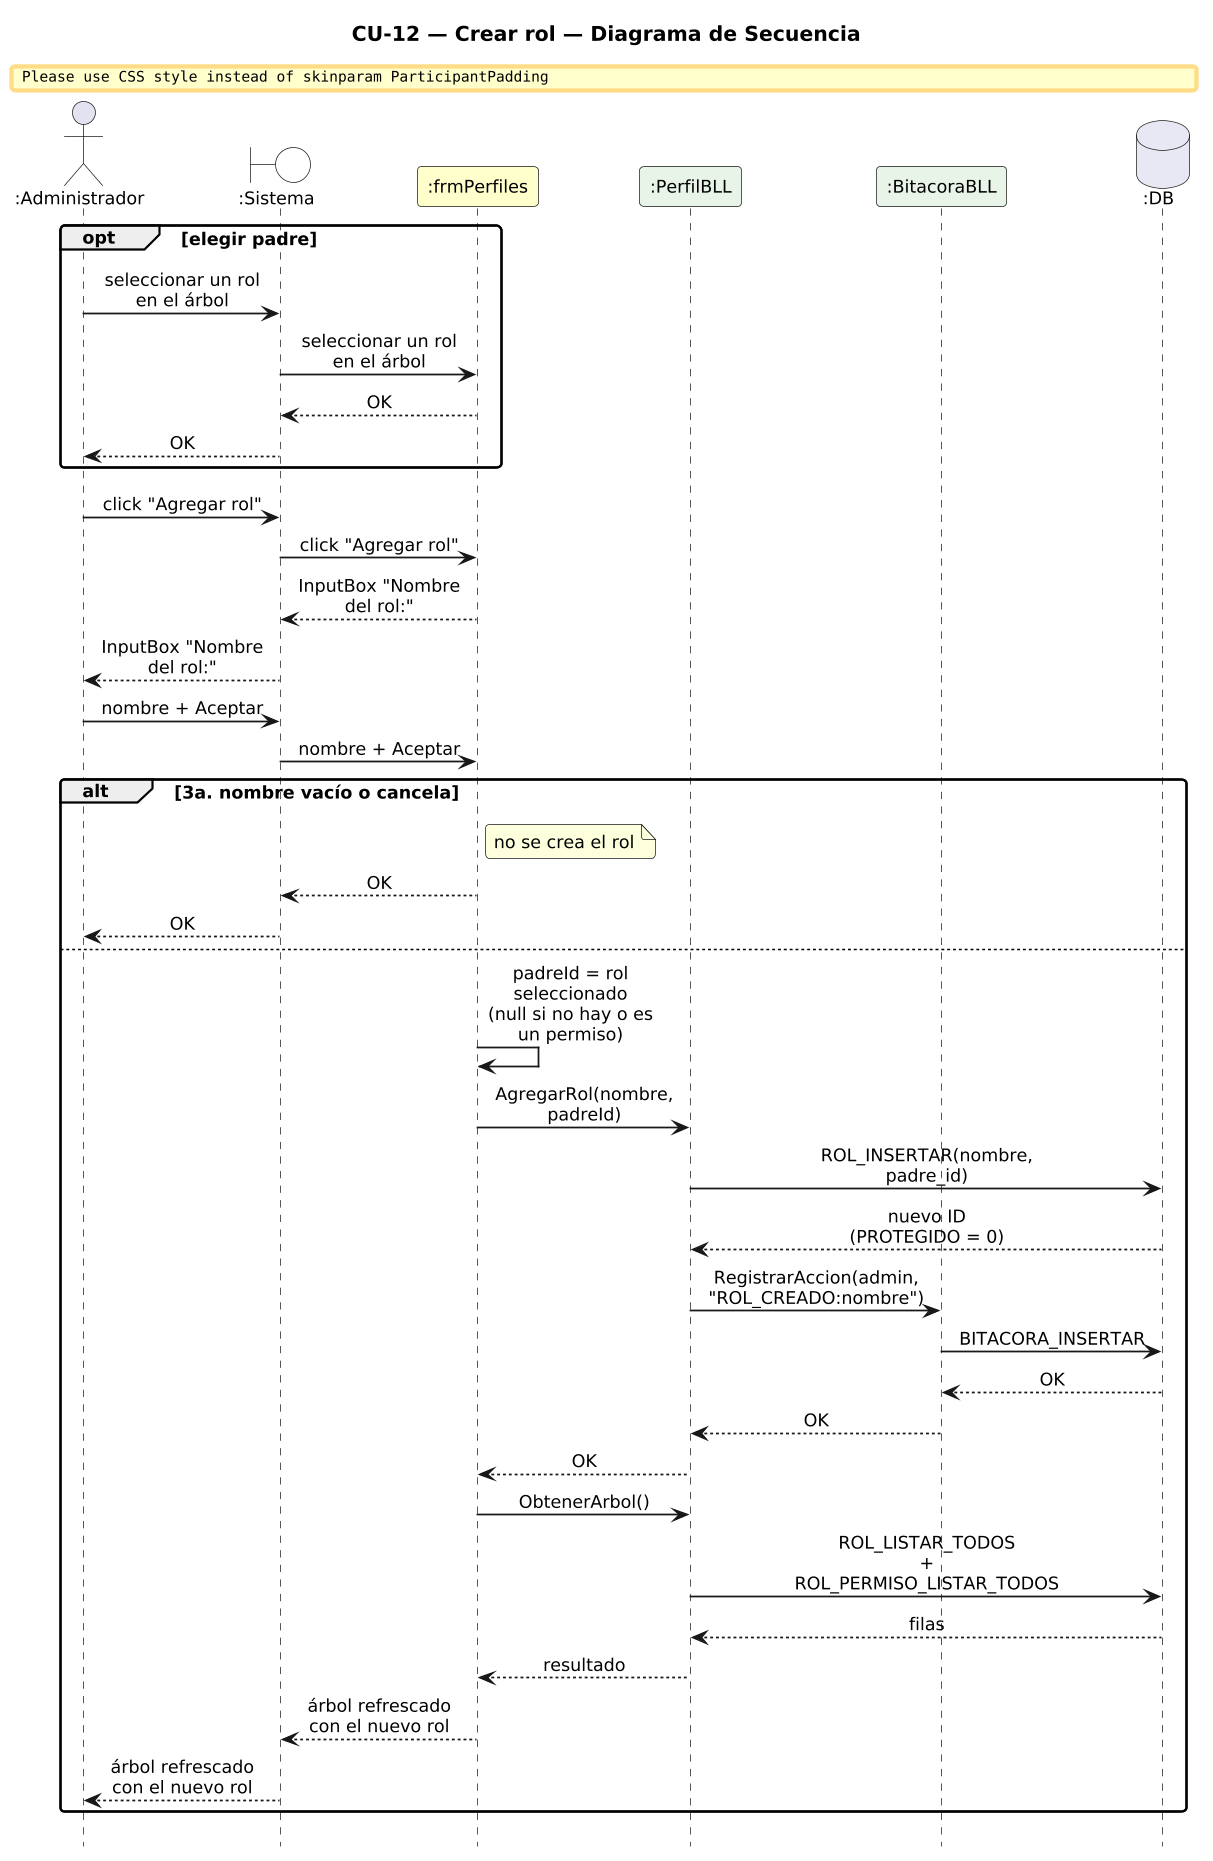

The diagram above was rendered by PlantUML. Its source (embedded in the PNG):
@startuml DiagramaSecuencia_CU12_CrearRol

title CU-12 — Crear rol — Diagrama de Secuencia

skinparam shadowing false
skinparam roundcorner 6
skinparam sequenceArrowThickness 1.2
skinparam ParticipantPadding 6
skinparam BoxPadding 4
skinparam maxMessageSize 115
skinparam sequenceMessageAlign center
skinparam defaultFontSize 12
skinparam dpi 140
hide footbox

actor ":Administrador" as A
boundary ":Sistema" as SYS #FFFFFF
participant ":frmPerfiles" as F #FEFECE
participant ":PerfilBLL" as PB #E8F4E8
participant ":BitacoraBLL" as BB #E8F4E8
database ":DB" as DB #E8E8F4

opt elegir padre
  A -> SYS : seleccionar un rol en el árbol
  SYS -> F : seleccionar un rol en el árbol
  F --> SYS : OK
  SYS --> A : OK
end
A -> SYS : click "Agregar rol"
SYS -> F : click "Agregar rol"
F --> SYS : InputBox "Nombre del rol:"
SYS --> A : InputBox "Nombre del rol:"
A -> SYS : nombre + Aceptar
SYS -> F : nombre + Aceptar
alt 3a. nombre vacío o cancela
  note right of F : no se crea el rol
F --> SYS : OK
SYS --> A : OK
else
  F -> F : padreId = rol seleccionado\n(null si no hay o es un permiso)
  F -> PB : AgregarRol(nombre, padreId)
  PB -> DB : ROL_INSERTAR(nombre, padre_id)
  DB --> PB : nuevo ID (PROTEGIDO = 0)
  PB -> BB : RegistrarAccion(admin, "ROL_CREADO:nombre")
  BB -> DB : BITACORA_INSERTAR
  DB --> BB : OK
  BB --> PB : OK
  PB --> F : OK
  F -> PB : ObtenerArbol()
  PB -> DB : ROL_LISTAR_TODOS + ROL_PERMISO_LISTAR_TODOS
  DB --> PB : filas
  PB --> F : resultado
  F --> SYS : árbol refrescado con el nuevo rol
  SYS --> A : árbol refrescado con el nuevo rol
end

@enduml